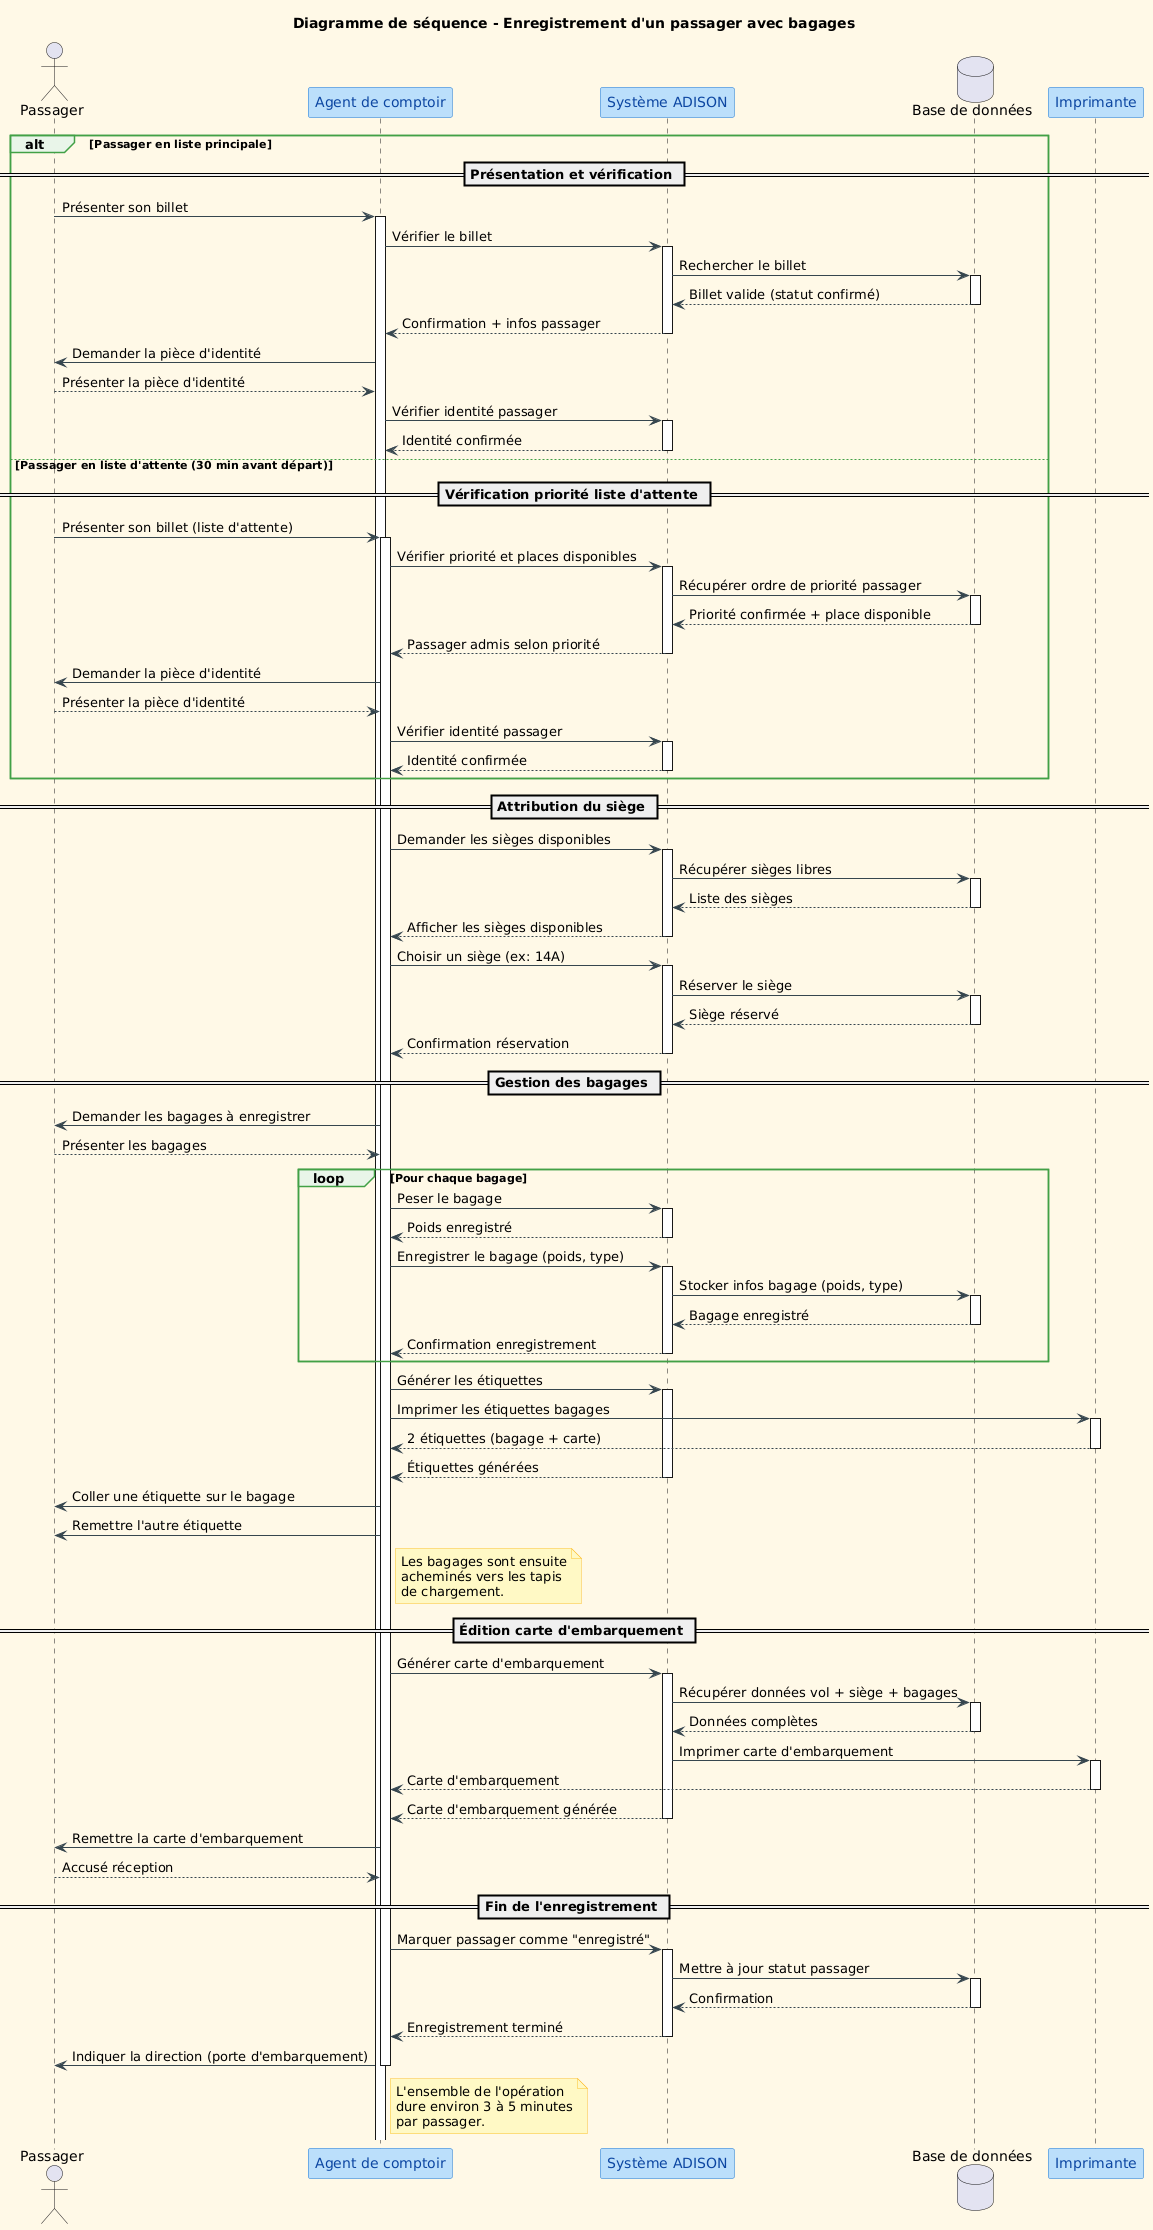

The diagram above was rendered by PlantUML. Its source (embedded in the PNG):
@startuml
' ============================================
' Paramètres de couleurs
' ============================================
skinparam backgroundColor #FFF8E7
skinparam participantBackgroundColor #BBDEFB
skinparam participantBorderColor #1976D2
skinparam participantFontColor #0D47A1
skinparam arrowColor #37474F
skinparam sequenceArrowColor #37474F
skinparam sequenceGroupBackgroundColor #E8F5E9
skinparam sequenceGroupBorderColor #43A047
skinparam noteBackgroundColor #FFF9C4
skinparam noteBorderColor #FBC02D

' ============================================
' Titre du diagramme
' ============================================
title Diagramme de séquence - Enregistrement d'un passager avec bagages

' ============================================
' Acteurs / Participants
' ============================================
actor "Passager" as Passager
participant "Agent de comptoir" as Agent
participant "Système ADISON" as Systeme
database "Base de données" as BDD
participant "Imprimante" as Imprimante

' ============================================
' CORRECTION 1 : Fragment alt pour distinguer
' passager liste principale vs liste d'attente
' ============================================

alt Passager en liste principale

    == Présentation et vérification ==

    Passager -> Agent : Présenter son billet
    activate Agent

    Agent -> Systeme : Vérifier le billet
    activate Systeme

    Systeme -> BDD : Rechercher le billet
    activate BDD
    BDD --> Systeme : Billet valide (statut confirmé)
    deactivate BDD

    Systeme --> Agent : Confirmation + infos passager
    deactivate Systeme

    Agent -> Passager : Demander la pièce d'identité
    Passager --> Agent : Présenter la pièce d'identité

    Agent -> Systeme : Vérifier identité passager
    activate Systeme
    Systeme --> Agent : Identité confirmée
    deactivate Systeme

else Passager en liste d'attente (30 min avant départ)

    == Vérification priorité liste d'attente ==

    ' ============================================
    ' CORRECTION 2 : Vérification de l'ordre de
    ' priorité et des places disponibles
    ' ============================================

    Passager -> Agent : Présenter son billet (liste d'attente)
    activate Agent

    Agent -> Systeme : Vérifier priorité et places disponibles
    activate Systeme

    Systeme -> BDD : Récupérer ordre de priorité passager
    activate BDD
    BDD --> Systeme : Priorité confirmée + place disponible
    deactivate BDD

    Systeme --> Agent : Passager admis selon priorité
    deactivate Systeme

    Agent -> Passager : Demander la pièce d'identité
    Passager --> Agent : Présenter la pièce d'identité

    Agent -> Systeme : Vérifier identité passager
    activate Systeme
    Systeme --> Agent : Identité confirmée
    deactivate Systeme

end

== Attribution du siège ==

Agent -> Systeme : Demander les sièges disponibles
activate Systeme

Systeme -> BDD : Récupérer sièges libres
activate BDD
BDD --> Systeme : Liste des sièges
deactivate BDD

Systeme --> Agent : Afficher les sièges disponibles
deactivate Systeme

Agent -> Systeme : Choisir un siège (ex: 14A)
activate Systeme

Systeme -> BDD : Réserver le siège
activate BDD
BDD --> Systeme : Siège réservé
deactivate BDD

Systeme --> Agent : Confirmation réservation
deactivate Systeme

== Gestion des bagages ==

Agent -> Passager : Demander les bagages à enregistrer
Passager --> Agent : Présenter les bagages

loop Pour chaque bagage

    ' ============================================
    ' CORRECTION 3 : Ajout de l'étape de pesage
    ' mentionnée explicitement dans le cahier des charges
    ' ============================================
    Agent -> Systeme : Peser le bagage
    activate Systeme
    Systeme --> Agent : Poids enregistré
    deactivate Systeme

    Agent -> Systeme : Enregistrer le bagage (poids, type)
    activate Systeme

    Systeme -> BDD : Stocker infos bagage (poids, type)
    activate BDD
    BDD --> Systeme : Bagage enregistré
    deactivate BDD

    Systeme --> Agent : Confirmation enregistrement
    deactivate Systeme

end

Agent -> Systeme : Générer les étiquettes
activate Systeme

Agent -> Imprimante : Imprimer les étiquettes bagages
activate Imprimante
Imprimante --> Agent : 2 étiquettes (bagage + carte)
deactivate Imprimante

Systeme --> Agent : Étiquettes générées
deactivate Systeme

Agent -> Passager : Coller une étiquette sur le bagage
Agent -> Passager : Remettre l'autre étiquette

note right of Agent
  Les bagages sont ensuite
  acheminés vers les tapis
  de chargement.
end note

== Édition carte d'embarquement ==

Agent -> Systeme : Générer carte d'embarquement
activate Systeme

Systeme -> BDD : Récupérer données vol + siège + bagages
activate BDD
BDD --> Systeme : Données complètes
deactivate BDD

Systeme -> Imprimante : Imprimer carte d'embarquement
activate Imprimante
Imprimante --> Agent : Carte d'embarquement
deactivate Imprimante

Systeme --> Agent : Carte d'embarquement générée
deactivate Systeme

Agent -> Passager : Remettre la carte d'embarquement
Passager --> Agent : Accusé réception

== Fin de l'enregistrement ==

Agent -> Systeme : Marquer passager comme "enregistré"
activate Systeme

Systeme -> BDD : Mettre à jour statut passager
activate BDD
BDD --> Systeme : Confirmation
deactivate BDD

Systeme --> Agent : Enregistrement terminé
deactivate Systeme

Agent -> Passager : Indiquer la direction (porte d'embarquement)

deactivate Agent

note right of Agent
  L'ensemble de l'opération
  dure environ 3 à 5 minutes
  par passager.
end note
@enduml